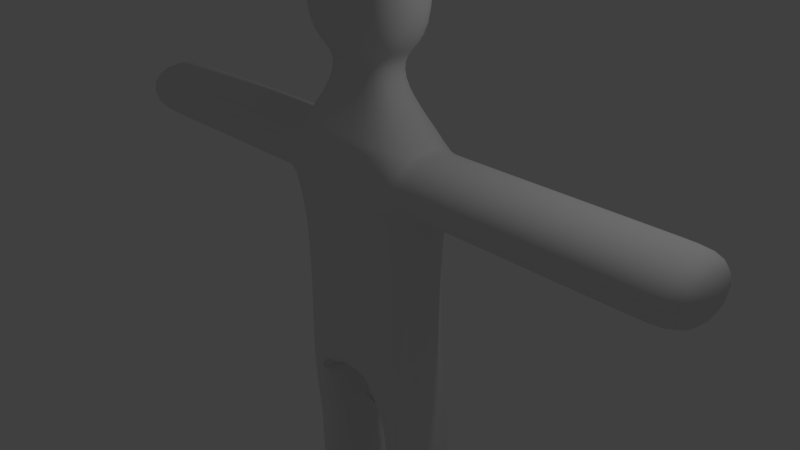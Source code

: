 # Source: test.blend  (saved by Blender 2.76.0; exported with 4.5.12 LTS)
import bpy
from mathutils import Matrix  # noqa: F401  (used for matrix-valued properties, if any)

bpy.ops.wm.read_factory_settings(use_empty=True)
scene = bpy.context.scene
scene.name = 'Scene'

# ---- collections
col_collection_1 = bpy.data.collections.new('Collection 1'); scene.collection.children.link(col_collection_1)

# ---- materials (node trees are filled in below, after node groups)
mat_material = bpy.data.materials.new('Material')
mat_material.alpha_threshold = 0.0
mat_material.use_transparent_shadow = False
mat_material.roughness = 0.5
mat_material.line_color = (0.0, 0.0, 0.0, 1.0)

# ---- material node trees

# ---- world
world_world = bpy.data.worlds.new('World'); scene.world = world_world
world_world.color = (0.05088, 0.05088, 0.05088)
world_world.use_sun_shadow = False
world_world.sun_shadow_jitter_overblur = 0.0
world_world.cycles.sampling_method = 'MANUAL'
world_world.cycles.sample_map_resolution = 256

# ---- cameras
cam_camera = bpy.data.cameras.new('Camera')
cam_camera.clip_end = 100.0
cam_camera.lens = 35.0
cam_camera.sensor_width = 32.0
cam_camera.sensor_height = 18.0
cam_camera.ortho_scale = 7.314
cam_camera.dof.focus_distance = 0.0
cam_camera.dof.aperture_fstop = 128.0

# ---- lights
light_lamp = bpy.data.lights.new('Lamp', 'POINT')
light_lamp.transmission_factor = 0.0
light_lamp.cutoff_distance = 30.0
light_lamp.energy = 100.0
light_lamp.shadow_buffer_clip_start = 1.001
light_lamp.shadow_soft_size = 0.1
light_lamp.shadow_maximum_resolution = 0.006
light_lamp.use_absolute_resolution = True
light_lamp.cycles.use_multiple_importance_sampling = False

# ---- meshes
me_cube = bpy.data.meshes.new('Cube')
me_cube.from_pydata([(0.4208, 0.5625, -1.702), (0.4208, -0.5625, -1.702), (1.0, 0.5625, 1.702), (1.0, -0.5625, 1.702), (1.0, 0.5625, 1.702), (1.0, -0.5625, 1.702), (0.4853, 0.273, 2.313), (0.4853, -0.273, 2.313), (0.4853, 0.273, 2.682), (0.4853, -0.273, 2.682), (0.8754, 0.4924, 2.898), (0.8754, -0.4924, 2.898), (0.4208, 0.5625, -1.702), (0.4208, -0.5625, -1.702), (0.8754, 0.4924, 4.006), (0.8754, -0.4924, 4.006), (0.4208, -0.5625, -1.702), (0.4208, 0.5625, -1.702), (0.8754, 0.4924, 4.006), (0.8754, -0.4924, 4.006), (0.4208, -0.5625, -1.702), (0.4208, 0.5625, -1.702), (0.2653, 0.1492, 4.408), (0.2653, -0.1492, 4.408), (1.481e-07, 0.5625, -1.072), (-1.914e-07, -0.5625, -1.072), (1.0, 0.5625, 0.8987), (1.0, -0.5625, 0.8987), (1.0, -0.5625, -1.072), (1.0, 0.5625, -1.072), (1.0, 0.5625, 0.8987), (1.0, 0.5625, 1.702), (1.0, -0.5625, 0.8987), (1.0, -0.5625, 1.702), (2.528, 0.5625, 0.8987), (2.528, 0.5625, 1.702), (2.528, -0.5625, 0.8987), (2.528, -0.5625, 1.702), (4.071, 0.5625, 0.8987), (4.071, 0.5625, 1.702), (4.071, -0.5625, 0.8987), (4.071, -0.5625, 1.702), (4.63, 0.5625, 0.8987), (4.63, 0.5625, 1.702), (4.63, -0.5625, 0.8987), (4.63, -0.5625, 1.702), (1.192e-07, 0.5625, -1.702), (-1.192e-07, -0.5625, -1.702), (2.384e-07, 0.5625, 1.702), (-5.364e-07, -0.5625, 1.702), (2.384e-07, 0.5625, 1.702), (-5.364e-07, -0.5625, 1.702), (5.96e-08, 0.273, 2.313), (-3.278e-07, -0.273, 2.313), (5.96e-08, 0.273, 2.682), (-3.278e-07, -0.273, 2.682), (2.384e-07, 0.4924, 2.898), (-4.768e-07, -0.4924, 2.898), (2.384e-07, 0.4924, 4.006), (-4.768e-07, -0.4924, 4.006), (2.384e-07, 0.4924, 4.006), (-4.768e-07, -0.4924, 4.006), (-5.96e-08, 0.1492, 4.408), (-2.384e-07, -0.1492, 4.408), (2.384e-07, 0.5625, 0.8987), (-4.172e-07, -0.5625, 0.8987), (0.3991, 0.6656, -2.77), (0.3991, -0.4594, -2.77), (0.9783, 0.6656, -2.77), (0.9783, -0.4594, -2.77), (0.3991, 0.6656, -2.77), (0.3991, -0.4594, -2.77), (0.9783, 0.6656, -2.77), (0.9783, -0.4594, -2.77), (0.3991, 0.6656, -4.109), (0.3991, -0.4594, -4.109), (0.9783, 0.6656, -4.109), (0.9783, -0.4594, -4.109), (0.3991, 0.6656, -4.109), (0.3991, -0.4594, -4.109), (0.9783, 0.6656, -4.109), (0.9783, -0.4594, -4.109), (0.3991, 0.6656, -4.548), (0.3991, -0.4594, -4.548), (0.9783, 0.6656, -4.548), (0.9783, -0.4594, -4.548), (0.3991, -1.441, -4.109), (0.9783, -1.441, -4.109), (0.3991, -1.441, -4.548), (0.9783, -1.441, -4.548)], [], [(2, 3, 33, 31), (51, 5, 7, 53), (49, 3, 5, 51), (3, 2, 4, 5), (7, 6, 8, 9), (5, 4, 6, 7), (53, 7, 9, 55), (57, 11, 15, 59), (55, 9, 11, 57), (9, 8, 10, 11), (11, 10, 14, 15), (59, 15, 19, 61), (15, 14, 18, 19), (61, 19, 23, 63), (19, 18, 22, 23), (1, 20, 13, 16), (29, 26, 27, 28), (32, 30, 34, 36), (3, 27, 32, 33), (26, 2, 31, 30), (27, 26, 30, 32), (37, 36, 40, 41), (33, 32, 36, 37), (31, 33, 37, 35), (30, 31, 35, 34), (39, 41, 45, 43), (35, 37, 41, 39), (34, 35, 39, 38), (36, 34, 38, 40), (42, 43, 45, 44), (38, 39, 43, 42), (40, 38, 42, 44), (41, 40, 44, 45), (28, 27, 65, 25), (2, 26, 64, 48), (0, 1, 16, 17), (22, 62, 63, 23), (21, 0, 17, 12), (14, 58, 60, 18), (18, 60, 62, 22), (10, 56, 58, 14), (17, 16, 13, 12), (8, 54, 56, 10), (20, 21, 12, 13), (1, 0, 66, 67), (6, 52, 54, 8), (4, 50, 52, 6), (1, 28, 25, 47), (26, 29, 24, 64), (29, 0, 46, 24), (27, 3, 49, 65), (2, 48, 50, 4), (0, 1, 47, 46), (67, 66, 70, 71), (0, 29, 68, 66), (29, 28, 69, 68), (28, 1, 67, 69), (70, 72, 76, 74), (66, 68, 72, 70), (68, 69, 73, 72), (69, 67, 71, 73), (77, 75, 79, 81), (72, 73, 77, 76), (73, 71, 75, 77), (71, 70, 74, 75), (78, 80, 84, 82), (75, 74, 78, 79), (74, 76, 80, 78), (76, 77, 81, 80), (82, 84, 85, 83), (80, 81, 85, 84), (85, 81, 87, 89), (79, 78, 82, 83), (87, 86, 88, 89), (83, 85, 89, 88), (79, 83, 88, 86), (81, 79, 86, 87)])
me_cube.polygons.foreach_set('use_smooth', [True] * 77)
me_cube.materials.append(mat_material)
me_cube.use_remesh_preserve_volume = False
me_cube.use_remesh_preserve_attributes = False
me_cube.use_mirror_vertex_groups = False
me_cube.update()
arm_armature = bpy.data.armatures.new('Armature')  # bones are not reproduced

# ---- objects
ob_armature = bpy.data.objects.new('Armature', arm_armature)
ob_cube = bpy.data.objects.new('Cube', me_cube)
ob_lamp = bpy.data.objects.new('Lamp', light_lamp)
ob_camera = bpy.data.objects.new('Camera', cam_camera)

# ---- transforms, parenting, visibility, modifiers, constraints
ob_armature.location = (0.0, 0.0, 4.547)
ob_armature.show_in_front = True
ob_armature.lineart.crease_threshold = 0.0
ob_cube.parent = ob_armature
ob_cube.location = (0.0, 0.0, 0.0)
ob_cube.lock_rotations_4d = False
ob_cube.empty_display_type = 'ARROWS'
ob_cube.lineart.crease_threshold = 0.0
_vg = ob_cube.vertex_groups.new(name='Bone')
for _i, _w in zip([0, 1, 13, 16, 17, 20, 21, 24, 25, 26, 28, 29, 46, 47, 64, 65], [0.1004, 0.1218, 0.1207, 0.1161, 0.1037, 0.1213, 0.1018, 0.7489, 0.6554, 0.009882, 0.1197, 0.1271, 0.4776, 0.4783, 0.06134, 0.0678]): _vg.add([_i], _w, 'REPLACE')
_vg = ob_cube.vertex_groups.new(name='Bone.001')
for _i, _w in zip([2, 3, 4, 5, 7, 24, 25, 26, 27, 28, 29, 30, 32, 48, 49, 50, 51, 52, 53, 64, 65], [0.06912, 0.06441, 0.04271, 0.04805, 0.0001872, 0.06758, 0.1061, 0.6572, 0.6827, 0.01117, 0.006155, 0.12, 0.1076, 0.5751, 0.5998, 0.2592, 0.2719, 0.05242, 0.03711, 0.8255, 0.8332]): _vg.add([_i], _w, 'REPLACE')
_vg = ob_cube.vertex_groups.new(name='Bone.002')
for _i, _w in zip([4, 5, 6, 7, 8, 9, 10, 11, 48, 49, 50, 51, 52, 53, 54, 55, 56, 57], [0.07958, 0.07829, 0.633, 0.6342, 0.1413, 0.1412, 0.02375, 0.02355, 0.07589, 0.06554, 0.1793, 0.1611, 0.6786, 0.6711, 0.1451, 0.1336, 0.01958, 0.01912]): _vg.add([_i], _w, 'REPLACE')
_vg = ob_cube.vertex_groups.new(name='Bone.004')
for _i, _w in zip([6, 7, 8, 9, 10, 11, 14, 15, 18, 19, 22, 23, 50, 51, 52, 53, 54, 55, 56, 57, 58, 59, 60, 61, 62, 63], [0.1711, 0.173, 0.8168, 0.8178, 0.9524, 0.9526, 0.9901, 0.99, 0.9944, 0.9942, 0.9979, 0.9979, 0.03617, 0.03642, 0.1615, 0.179, 0.8192, 0.8346, 0.9561, 0.9569, 0.9916, 0.9911, 0.9961, 0.9955, 0.9988, 0.9987]): _vg.add([_i], _w, 'REPLACE')
_vg = ob_cube.vertex_groups.new(name='Bone.001_L.003')
for _i, _w in zip([2, 3, 4, 5, 6, 7, 8, 9, 26, 27, 30, 31, 32, 33, 48, 49, 50, 51, 52, 53, 64, 65], [0.7344, 0.7267, 0.7915, 0.7884, 0.1628, 0.1562, 0.01733, 0.01508, 0.07381, 0.05689, 0.0153, 0.09339, 0.03183, 0.08461, 0.2864, 0.2736, 0.4959, 0.4987, 0.1027, 0.1007, 0.02944, 0.01723]): _vg.add([_i], _w, 'REPLACE')
_vg = ob_cube.vertex_groups.new(name='Bone.001_L.005')
for _i, _w in zip([2, 3, 4, 5, 26, 27, 30, 31, 32, 33, 34, 36, 48, 49, 64, 65], [0.1577, 0.1683, 0.05644, 0.05849, 0.1818, 0.1781, 0.7788, 0.8548, 0.787, 0.858, 0.01133, 0.01181, 0.007678, 0.006567, 0.02734, 0.02168]): _vg.add([_i], _w, 'REPLACE')
_vg = ob_cube.vertex_groups.new(name='Bone.001_L.006')
for _i, _w in zip([30, 31, 32, 33, 34, 35, 36, 37, 38, 39, 40, 41], [0.05262, 0.01979, 0.05023, 0.01925, 0.9285, 0.9515, 0.9284, 0.9515, 0.03499, 0.01051, 0.03581, 0.01271]): _vg.add([_i], _w, 'REPLACE')
_vg = ob_cube.vertex_groups.new(name='Bone.001_L.009')
for _i, _w in zip([34, 36, 38, 39, 40, 41, 42, 43, 44, 45], [0.01918, 0.01915, 0.9559, 0.9689, 0.9554, 0.9678, 0.9927, 0.9962, 0.9924, 0.9952]): _vg.add([_i], _w, 'REPLACE')
_vg = ob_cube.vertex_groups.new(name='Bone.001_L.010')
_vg = ob_cube.vertex_groups.new(name='Bone.001_R.003')
_vg = ob_cube.vertex_groups.new(name='Bone.001_R.005')
_vg = ob_cube.vertex_groups.new(name='Bone.001_R.006')
_vg = ob_cube.vertex_groups.new(name='Bone.001_R.009')
_vg = ob_cube.vertex_groups.new(name='Bone.001_R.010')
_vg = ob_cube.vertex_groups.new(name='Bone_L.001')
for _i, _w in zip([0, 1, 12, 13, 16, 17, 20, 21, 24, 25, 26, 27, 28, 29, 46, 47, 66, 67, 68, 69, 70, 71, 72, 73], [0.8761, 0.8486, 1.0, 0.85, 0.8559, 0.8719, 0.8493, 0.8743, 0.1714, 0.226, 0.02799, 0.03718, 0.8397, 0.8337, 0.4951, 0.4871, 0.8601, 0.8904, 0.9022, 0.928, 0.135, 0.1007, 0.1237, 0.08767]): _vg.add([_i], _w, 'REPLACE')
_vg = ob_cube.vertex_groups.new(name='Bone_L.003')
for _i, _w in zip([66, 67, 68, 69, 70, 71, 72, 73, 74, 75, 76, 77, 78, 80, 82, 84], [0.1256, 0.09446, 0.08608, 0.06282, 0.8218, 0.85, 0.8345, 0.866, 0.4767, 0.05647, 0.4772, 0.05753, 0.3995, 0.4104, 0.2113, 0.2236]): _vg.add([_i], _w, 'REPLACE')
_vg = ob_cube.vertex_groups.new(name='Bone_L.004')
for _i, _w in zip([70, 71, 72, 73, 74, 75, 76, 77, 78, 79, 80, 81, 82, 83, 84, 85, 86], [0.03173, 0.03671, 0.03036, 0.03146, 0.5074, 0.8415, 0.5179, 0.8313, 0.5592, 0.09191, 0.5344, 0.08074, 0.6401, 0.009831, 0.6189, 0.00395, 0.003001]): _vg.add([_i], _w, 'REPLACE')
_vg = ob_cube.vertex_groups.new(name='Bone_L.005')
for _i, _w in zip([75, 77, 78, 79, 80, 81, 82, 83, 84, 85, 86, 87, 88, 89], [0.09822, 0.1078, 0.02848, 0.9013, 0.05351, 0.9139, 0.1475, 0.9641, 0.1565, 0.9688, 0.9712, 0.9774, 0.9789, 0.9928]): _vg.add([_i], _w, 'REPLACE')
_vg = ob_cube.vertex_groups.new(name='Bone_R.001')
_vg = ob_cube.vertex_groups.new(name='Bone_R.003')
_vg = ob_cube.vertex_groups.new(name='Bone_R.004')
_vg = ob_cube.vertex_groups.new(name='Bone_R.005')
_m = ob_cube.modifiers.new('Mirror', 'MIRROR')
_m = ob_cube.modifiers.new('Subsurf', 'SUBSURF')
_m.uv_smooth = 'PRESERVE_CORNERS'
_m.quality = 2
_m.show_only_control_edges = False
_m = ob_cube.modifiers.new('Armature', 'ARMATURE')
_m.object = ob_armature
ob_lamp.location = (4.076, 1.005, 10.45)
ob_lamp.rotation_euler = (0.6503, 0.05522, 1.866)
ob_lamp.lock_rotations_4d = False
ob_lamp.empty_display_type = 'ARROWS'
ob_lamp.color = (0.0, 0.0, 0.0, 0.0)
ob_lamp.lineart.crease_threshold = 0.0
ob_camera.location = (7.481, -6.508, 9.891)
ob_camera.rotation_euler = (1.109, 0.01082, 0.8149)
ob_camera.lock_rotations_4d = False
ob_camera.empty_display_type = 'ARROWS'
ob_camera.color = (0.0, 0.0, 0.0, 0.0)
ob_camera.display_type = 'WIRE'
ob_camera.lineart.crease_threshold = 0.0

# ---- collection membership
col_collection_1.objects.link(ob_armature)
col_collection_1.objects.link(ob_cube)
col_collection_1.objects.link(ob_lamp)
col_collection_1.objects.link(ob_camera)

# ---- scene / render settings (as saved in the file)
scene.camera = ob_camera
scene.frame_start = 1; scene.frame_end = 250; scene.frame_set(1)
scene.render.engine = 'BLENDER_EEVEE_NEXT'
scene.render.resolution_percentage = 50
scene.render.dither_intensity = 0.0
scene.cycles.use_denoising = False
scene.cycles.samples = 10
scene.cycles.sampling_pattern = 'TABULATED_SOBOL'
scene.cycles.light_sampling_threshold = 0.0
scene.cycles.use_adaptive_sampling = False
scene.cycles.use_light_tree = False
scene.cycles.blur_glossy = 0.0
scene.cycles.pixel_filter_type = 'GAUSSIAN'
scene.cycles.sample_clamp_indirect = 0.0
scene.view_settings.view_transform = 'Standard'
bpy.context.view_layer.update()
